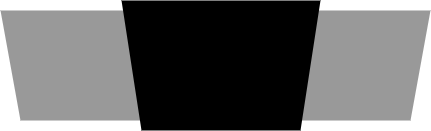

The diagram above was exported from draw.io. Its source (the exported page's mxGraphModel, read from the mxfile embedded in the PNG):
<mxGraphModel dx="1050" dy="549" grid="1" gridSize="10" guides="1" tooltips="1" connect="1" arrows="1" fold="1" page="1" pageScale="1" pageWidth="827" pageHeight="1169" math="0" shadow="0">
  <root>
    <mxCell id="0" />
    <mxCell id="1" parent="0" />
    <mxCell id="QuPHwsxF1L_zxLz79r6R-2" value="" style="shape=trapezoid;perimeter=trapezoidPerimeter;whiteSpace=wrap;html=1;fixedSize=1;rotation=-180;strokeColor=none;fillColor=#999999;" vertex="1" parent="1">
      <mxGeometry x="199" y="270" width="430" height="110" as="geometry" />
    </mxCell>
    <mxCell id="QuPHwsxF1L_zxLz79r6R-1" value="" style="shape=trapezoid;perimeter=trapezoidPerimeter;whiteSpace=wrap;html=1;fixedSize=1;rotation=-180;strokeColor=none;fillColor=#000000;" vertex="1" parent="1">
      <mxGeometry x="320" y="260" width="199" height="130" as="geometry" />
    </mxCell>
  </root>
</mxGraphModel>